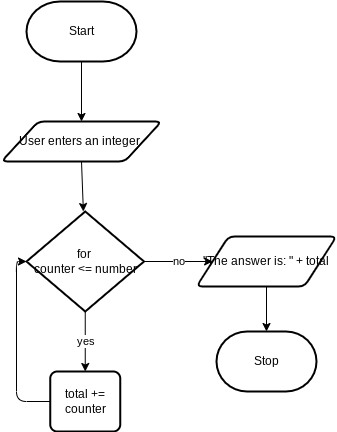

The diagram above was exported from draw.io. Its source (the exported page's mxGraphModel, read from the mxfile embedded in the PNG):
<mxGraphModel dx="594" dy="561" grid="1" gridSize="10" guides="1" tooltips="1" connect="1" arrows="1" fold="1" page="1" pageScale="1" pageWidth="827" pageHeight="1169" math="0" shadow="0">
  <root>
    <mxCell id="0" />
    <mxCell id="1" parent="0" />
    <mxCell id="14" style="edgeStyle=none;html=1;exitX=0.5;exitY=1;exitDx=0;exitDy=0;exitPerimeter=0;entryX=0.5;entryY=0;entryDx=0;entryDy=0;" parent="1" source="2" target="3" edge="1">
      <mxGeometry relative="1" as="geometry" />
    </mxCell>
    <mxCell id="2" value="Start" style="strokeWidth=2;html=1;shape=mxgraph.flowchart.terminator;whiteSpace=wrap;" parent="1" vertex="1">
      <mxGeometry x="220" y="70" width="110" height="60" as="geometry" />
    </mxCell>
    <mxCell id="11" style="edgeStyle=none;html=1;exitX=0.5;exitY=1;exitDx=0;exitDy=0;" parent="1" source="3" target="10" edge="1">
      <mxGeometry relative="1" as="geometry" />
    </mxCell>
    <mxCell id="3" value="User enters an integer&amp;nbsp;" style="shape=parallelogram;html=1;strokeWidth=2;perimeter=parallelogramPerimeter;whiteSpace=wrap;rounded=1;arcSize=12;size=0.23;" parent="1" vertex="1">
      <mxGeometry x="195" y="190" width="160" height="40" as="geometry" />
    </mxCell>
    <mxCell id="9" value="Stop" style="strokeWidth=2;html=1;shape=mxgraph.flowchart.terminator;whiteSpace=wrap;" parent="1" vertex="1">
      <mxGeometry x="410" y="400" width="100" height="60" as="geometry" />
    </mxCell>
    <mxCell id="23" value="yes" style="edgeStyle=none;html=1;exitX=0.5;exitY=1;exitDx=0;exitDy=0;exitPerimeter=0;" edge="1" parent="1" source="10">
      <mxGeometry relative="1" as="geometry">
        <mxPoint x="278.75" y="440" as="targetPoint" />
      </mxGeometry>
    </mxCell>
    <mxCell id="40" value="no" style="edgeStyle=none;html=1;exitX=1;exitY=0.5;exitDx=0;exitDy=0;exitPerimeter=0;" edge="1" parent="1" source="10" target="38">
      <mxGeometry relative="1" as="geometry" />
    </mxCell>
    <mxCell id="10" value="&lt;div&gt;for &lt;br&gt;counter &amp;lt;= number&lt;/div&gt;" style="strokeWidth=2;html=1;shape=mxgraph.flowchart.decision;whiteSpace=wrap;" parent="1" vertex="1">
      <mxGeometry x="220" y="280" width="117.5" height="100" as="geometry" />
    </mxCell>
    <mxCell id="37" style="edgeStyle=orthogonalEdgeStyle;html=1;exitX=0;exitY=0.5;exitDx=0;exitDy=0;entryX=0;entryY=0.5;entryDx=0;entryDy=0;entryPerimeter=0;" edge="1" parent="1" source="36" target="10">
      <mxGeometry relative="1" as="geometry" />
    </mxCell>
    <mxCell id="36" value="&lt;span&gt;total += counter&lt;/span&gt;" style="rounded=1;whiteSpace=wrap;html=1;absoluteArcSize=1;arcSize=14;strokeWidth=2;" vertex="1" parent="1">
      <mxGeometry x="243.75" y="440" width="70" height="60" as="geometry" />
    </mxCell>
    <mxCell id="41" style="edgeStyle=none;html=1;exitX=0.5;exitY=1;exitDx=0;exitDy=0;entryX=0.5;entryY=0;entryDx=0;entryDy=0;entryPerimeter=0;" edge="1" parent="1" source="38" target="9">
      <mxGeometry relative="1" as="geometry" />
    </mxCell>
    <mxCell id="38" value="&quot;The answer is: &quot; + total&lt;br&gt;" style="shape=parallelogram;html=1;strokeWidth=2;perimeter=parallelogramPerimeter;whiteSpace=wrap;rounded=1;arcSize=12;size=0.23;" vertex="1" parent="1">
      <mxGeometry x="390" y="305" width="140" height="50" as="geometry" />
    </mxCell>
  </root>
</mxGraphModel>